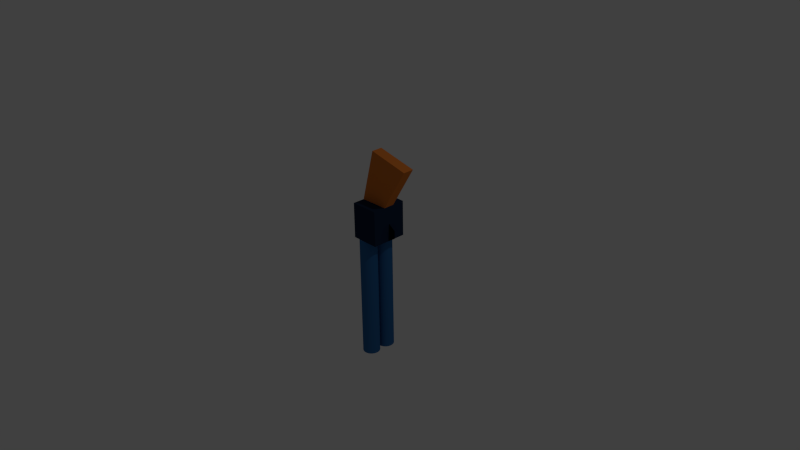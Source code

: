# Source: gun.blend  (saved by Blender 2.76.0; exported with 4.5.12 LTS)
import bpy
from mathutils import Matrix  # noqa: F401  (used for matrix-valued properties, if any)

bpy.ops.wm.read_factory_settings(use_empty=True)
scene = bpy.context.scene
scene.name = 'Scene'

# ---- collections
col_collection_1 = bpy.data.collections.new('Collection 1'); scene.collection.children.link(col_collection_1)

# ---- materials (node trees are filled in below, after node groups)
mat_material_001 = bpy.data.materials.new('Material.001')
mat_material_001.alpha_threshold = 0.0
mat_material_001.use_transparent_shadow = False
mat_material_001.diffuse_color = (1.0, 1.0, 1.0, 1.0)
mat_material_001.roughness = 0.5
mat_material_002 = bpy.data.materials.new('Material.002')
mat_material_002.alpha_threshold = 0.0
mat_material_002.use_transparent_shadow = False
mat_material_002.diffuse_color = (0.7305, 0.2016, 0.0331, 1.0)
mat_material_002.roughness = 0.5
mat_material_003 = bpy.data.materials.new('Material.003')
mat_material_003.alpha_threshold = 0.0
mat_material_003.use_transparent_shadow = False
mat_material_003.diffuse_color = (0.01161, 0.02519, 0.05951, 1.0)
mat_material_003.roughness = 0.5
mat_material_004 = bpy.data.materials.new('Material.004')
mat_material_004.alpha_threshold = 0.0
mat_material_004.use_transparent_shadow = False
mat_material_004.diffuse_color = (0.02956, 0.1356, 0.3515, 1.0)
mat_material_004.roughness = 0.5
mat_material_005 = bpy.data.materials.new('Material.005')
mat_material_005.alpha_threshold = 0.0
mat_material_005.use_transparent_shadow = False
mat_material_005.diffuse_color = (0.0, 0.0, 0.0, 1.0)
mat_material_005.roughness = 0.5

# ---- material node trees

# ---- world
world_world = bpy.data.worlds.new('World'); scene.world = world_world
world_world.color = (0.05088, 0.05088, 0.05088)
world_world.use_sun_shadow = False
world_world.sun_shadow_jitter_overblur = 0.0
world_world.cycles.sampling_method = 'MANUAL'
world_world.cycles.sample_map_resolution = 256

# ---- cameras
cam_camera = bpy.data.cameras.new('Camera')
cam_camera.clip_end = 100.0
cam_camera.lens = 35.0
cam_camera.sensor_width = 32.0
cam_camera.sensor_height = 18.0
cam_camera.ortho_scale = 7.314
cam_camera.dof.focus_distance = 0.0
cam_camera.dof.aperture_fstop = 128.0

# ---- lights
light_lamp = bpy.data.lights.new('Lamp', 'POINT')
light_lamp.transmission_factor = 0.0
light_lamp.cutoff_distance = 30.0
light_lamp.energy = 100.0
light_lamp.shadow_buffer_clip_start = 1.001
light_lamp.shadow_soft_size = 0.1
light_lamp.shadow_maximum_resolution = 0.006
light_lamp.use_absolute_resolution = True
light_lamp.cycles.use_multiple_importance_sampling = False

# ---- meshes
me_cylinder = bpy.data.meshes.new('Cylinder')
me_cylinder.from_pydata([(1.305, 3.276, 1.687), (-2.039, 3.276, 1.687), (1.305, 3.276, 5.85), (-2.039, 3.276, 5.85), (1.305, -0.8875, 1.687), (-2.039, -0.8875, 1.687), (1.305, -0.8875, 5.85), (-2.039, -0.8875, 5.85), (-2.039, 3.276, 3.768), (1.305, 3.276, 3.768), (-2.039, -0.8875, 3.768), (1.305, -0.8875, 3.768), (0.04261, 3.276, 1.687), (0.04261, 3.276, 5.85), (0.04261, -0.8875, 5.85), (0.04261, -0.8875, 1.687), (0.04261, -0.8875, 3.768), (0.04261, 3.276, 3.768), (-2.039, 1.194, 5.85), (1.305, 1.194, 5.85), (-2.039, 1.194, 1.687), (1.305, 1.194, 1.687), (-2.039, 1.194, 3.768), (1.305, 1.194, 3.768), (0.04261, 1.194, 1.687), (0.04261, 1.194, 5.85), (0.04261, 3.276, 5.85), (1.305, 3.276, 5.85), (1.305, 3.276, 3.768), (1.305, 3.276, 1.687), (0.04261, 3.276, 3.768), (-2.039, 1.194, 1.687), (-2.039, 1.194, 3.768), (-2.584, 1.194, 1.684), (-2.584, 1.194, 3.766), (2.165, 1.194, 2.254), (2.165, 1.194, 3.201), (-0.9301, 1.105, -0.3256), (-0.9301, 1.105, 1.674), (-0.735, 1.086, -0.3256), (-0.735, 1.086, 1.674), (-0.5474, 1.029, -0.3256), (-0.5474, 1.029, 1.674), (-0.3745, 0.9369, -0.3256), (-0.3745, 0.9369, 1.674), (-0.223, 0.8126, -0.3256), (-0.223, 0.8126, 1.674), (-0.0986, 0.661, -0.3256), (-0.0986, 0.661, 1.674), (-0.006188, 0.4882, -0.3256), (-0.006188, 0.4882, 1.674), (0.05072, 0.3006, -0.3256), (0.05072, 0.3006, 1.674), (0.06993, 0.1055, -0.3256), (0.06993, 0.1055, 1.674), (0.05072, -0.08962, -0.3256), (0.05072, -0.08962, 1.674), (-0.006188, -0.2772, -0.3256), (-0.006188, -0.2772, 1.674), (-0.0986, -0.4501, -0.3256), (-0.0986, -0.4501, 1.674), (-0.223, -0.6016, -0.3256), (-0.223, -0.6016, 1.674), (-0.3745, -0.726, -0.3256), (-0.3745, -0.726, 1.674), (-0.5474, -0.8184, -0.3256), (-0.5474, -0.8184, 1.674), (-0.735, -0.8753, -0.3256), (-0.735, -0.8753, 1.674), (-0.9301, -0.8945, -0.3256), (-0.9301, -0.8945, 1.674), (-1.125, -0.8753, -0.3256), (-1.125, -0.8753, 1.674), (-1.313, -0.8184, -0.3256), (-1.313, -0.8184, 1.674), (-1.486, -0.726, -0.3256), (-1.486, -0.726, 1.674), (-1.637, -0.6016, -0.3256), (-1.637, -0.6016, 1.674), (-1.762, -0.4501, -0.3256), (-1.762, -0.4501, 1.674), (-1.854, -0.2772, -0.3256), (-1.854, -0.2772, 1.674), (-1.911, -0.08962, -0.3256), (-1.911, -0.08962, 1.674), (-1.93, 0.1055, -0.3256), (-1.93, 0.1055, 1.674), (-1.911, 0.3006, -0.3256), (-1.911, 0.3006, 1.674), (-1.854, 0.4882, -0.3256), (-1.854, 0.4882, 1.674), (-1.762, 0.661, -0.3256), (-1.762, 0.661, 1.674), (-1.637, 0.8126, -0.3256), (-1.637, 0.8126, 1.674), (-1.486, 0.9369, -0.3256), (-1.486, 0.9369, 1.674), (-1.313, 1.029, -0.3256), (-1.313, 1.029, 1.674), (-1.125, 1.086, -0.3256), (-1.125, 1.086, 1.674), (-0.9301, 1.105, -13.09), (-0.735, 1.086, -13.09), (-0.5474, 1.029, -13.09), (-0.3745, 0.9369, -13.09), (-0.223, 0.8126, -13.09), (-0.0986, 0.661, -13.09), (-0.006187, 0.4882, -13.09), (0.05072, 0.3006, -13.09), (0.06993, 0.1055, -13.09), (0.05072, -0.08962, -13.09), (-0.006187, -0.2772, -13.09), (-0.0986, -0.4501, -13.09), (-0.223, -0.6016, -13.09), (-0.3745, -0.726, -13.09), (-0.5474, -0.8184, -13.09), (-0.735, -0.8753, -13.09), (-0.9301, -0.8945, -13.09), (-1.125, -0.8753, -13.09), (-1.313, -0.8184, -13.09), (-1.486, -0.726, -13.09), (-1.637, -0.6016, -13.09), (-1.762, -0.4501, -13.09), (-1.854, -0.2772, -13.09), (-1.911, -0.08962, -13.09), (-1.93, 0.1055, -13.09), (-1.911, 0.3006, -13.09), (-1.854, 0.4882, -13.09), (-1.762, 0.661, -13.09), (-1.637, 0.8126, -13.09), (-1.486, 0.9369, -13.09), (-1.313, 1.029, -13.09), (-1.125, 1.086, -13.09), (-0.8775, 3.267, -0.3229), (-0.8775, 3.267, 1.677), (-0.6824, 3.247, -0.3229), (-0.6824, 3.247, 1.677), (-0.4948, 3.191, -0.3229), (-0.4948, 3.191, 1.677), (-0.3219, 3.098, -0.3229), (-0.3219, 3.098, 1.677), (-0.1704, 2.974, -0.3229), (-0.1704, 2.974, 1.677), (-0.04603, 2.822, -0.3229), (-0.04603, 2.822, 1.677), (0.04638, 2.649, -0.3229), (0.04638, 2.649, 1.677), (0.1033, 2.462, -0.3229), (0.1033, 2.462, 1.677), (0.1225, 2.267, -0.3229), (0.1225, 2.267, 1.677), (0.1033, 2.072, -0.3229), (0.1033, 2.072, 1.677), (0.04638, 1.884, -0.3229), (0.04638, 1.884, 1.677), (-0.04603, 1.711, -0.3229), (-0.04603, 1.711, 1.677), (-0.1704, 1.56, -0.3229), (-0.1704, 1.56, 1.677), (-0.3219, 1.435, -0.3229), (-0.3219, 1.435, 1.677), (-0.4948, 1.343, -0.3229), (-0.4948, 1.343, 1.677), (-0.6824, 1.286, -0.3229), (-0.6824, 1.286, 1.677), (-0.8775, 1.267, -0.3229), (-0.8775, 1.267, 1.677), (-1.073, 1.286, -0.3229), (-1.073, 1.286, 1.677), (-1.26, 1.343, -0.3229), (-1.26, 1.343, 1.677), (-1.433, 1.435, -0.3229), (-1.433, 1.435, 1.677), (-1.585, 1.56, -0.3229), (-1.585, 1.56, 1.677), (-1.709, 1.711, -0.3229), (-1.709, 1.711, 1.677), (-1.801, 1.884, -0.3229), (-1.801, 1.884, 1.677), (-1.858, 2.072, -0.3229), (-1.858, 2.072, 1.677), (-1.878, 2.267, -0.3229), (-1.878, 2.267, 1.677), (-1.858, 2.462, -0.3229), (-1.858, 2.462, 1.677), (-1.801, 2.649, -0.3229), (-1.801, 2.649, 1.677), (-1.709, 2.822, -0.3229), (-1.709, 2.822, 1.677), (-1.585, 2.974, -0.3229), (-1.585, 2.974, 1.677), (-1.433, 3.098, -0.3229), (-1.433, 3.098, 1.677), (-1.26, 3.191, -0.3229), (-1.26, 3.191, 1.677), (-1.073, 3.247, -0.3229), (-1.073, 3.247, 1.677), (-0.8775, 3.267, -13.09), (-0.6824, 3.247, -13.09), (-0.4948, 3.191, -13.09), (-0.3219, 3.098, -13.09), (-0.1704, 2.974, -13.09), (-0.04603, 2.822, -13.09), (0.04638, 2.649, -13.09), (0.1033, 2.462, -13.09), (0.1225, 2.267, -13.09), (0.1033, 2.072, -13.09), (0.04638, 1.884, -13.09), (-0.04603, 1.711, -13.09), (-0.1704, 1.56, -13.09), (-0.3219, 1.435, -13.09), (-0.4948, 1.343, -13.09), (-0.6824, 1.286, -13.09), (-0.8775, 1.267, -13.09), (-1.073, 1.286, -13.09), (-1.26, 1.343, -13.09), (-1.433, 1.435, -13.09), (-1.585, 1.56, -13.09), (-1.709, 1.711, -13.09), (-1.801, 1.884, -13.09), (-1.858, 2.072, -13.09), (-1.878, 2.267, -13.09), (-1.858, 2.462, -13.09), (-1.801, 2.649, -13.09), (-1.709, 2.822, -13.09), (-1.585, 2.974, -13.09), (-1.433, 3.098, -13.09), (-1.26, 3.191, -13.09), (-1.073, 3.247, -13.09), (1.319, 0.5616, 5.847), (-2.038, 0.5283, 5.838), (4.438, 0.5402, 10.87), (-0.3803, 0.5349, 11.97), (2.029, 0.5375, 11.42), (-0.2195, 0.5536, 5.847), (-0.3944, 1.819, 11.97), (4.423, 1.824, 10.88), (-2.052, 1.812, 5.841), (1.305, 1.845, 5.851), (-0.2336, 1.837, 5.851), (2.014, 1.821, 11.42)], [], [(12, 17, 28, 29), (25, 14, 6, 19), (16, 15, 4, 11), (24, 12, 0, 21), (23, 19, 6, 11), (22, 18, 3, 8), (20, 22, 8, 1), (21, 23, 11, 4), (14, 16, 11, 6), (9, 0, 29, 28), (1, 8, 17, 12), (7, 10, 16, 14), (20, 1, 12, 24), (10, 5, 15, 16), (18, 7, 14, 25), (8, 3, 13, 17), (3, 18, 25, 13), (5, 20, 24, 15), (0, 9, 23, 21), (5, 10, 22, 20), (10, 7, 18, 22), (9, 2, 19, 23), (15, 24, 21, 4), (13, 25, 19, 2), (30, 26, 27, 28), (13, 2, 27, 26), (2, 9, 28, 27), (17, 13, 26, 30), (20, 22, 32, 31), (31, 32, 34, 33), (21, 23, 36, 35), (37, 38, 40, 39), (39, 40, 42, 41), (41, 42, 44, 43), (43, 44, 46, 45), (45, 46, 48, 47), (47, 48, 50, 49), (49, 50, 52, 51), (51, 52, 54, 53), (53, 54, 56, 55), (55, 56, 58, 57), (57, 58, 60, 59), (59, 60, 62, 61), (61, 62, 64, 63), (63, 64, 66, 65), (65, 66, 68, 67), (67, 68, 70, 69), (69, 70, 72, 71), (71, 72, 74, 73), (73, 74, 76, 75), (75, 76, 78, 77), (77, 78, 80, 79), (79, 80, 82, 81), (81, 82, 84, 83), (83, 84, 86, 85), (85, 86, 88, 87), (87, 88, 90, 89), (89, 90, 92, 91), (91, 92, 94, 93), (93, 94, 96, 95), (95, 96, 98, 97), (40, 38, 100, 98, 96, 94, 92, 90, 88, 86, 84, 82, 80, 78, 76, 74, 72, 70, 68, 66, 64, 62, 60, 58, 56, 54, 52, 50, 48, 46, 44, 42), (99, 100, 38, 37), (97, 98, 100, 99), (47, 49, 107, 106), (101, 102, 103, 104, 105, 106, 107, 108, 109, 110, 111, 112, 113, 114, 115, 116, 117, 118, 119, 120, 121, 122, 123, 124, 125, 126, 127, 128, 129, 130, 131, 132), (65, 67, 116, 115), (83, 85, 125, 124), (39, 41, 103, 102), (57, 59, 112, 111), (75, 77, 121, 120), (93, 95, 130, 129), (49, 51, 108, 107), (67, 69, 117, 116), (85, 87, 126, 125), (41, 43, 104, 103), (59, 61, 113, 112), (77, 79, 122, 121), (95, 97, 131, 130), (51, 53, 109, 108), (69, 71, 118, 117), (87, 89, 127, 126), (43, 45, 105, 104), (61, 63, 114, 113), (79, 81, 123, 122), (97, 99, 132, 131), (53, 55, 110, 109), (71, 73, 119, 118), (89, 91, 128, 127), (45, 47, 106, 105), (63, 65, 115, 114), (81, 83, 124, 123), (37, 39, 102, 101), (99, 37, 101, 132), (55, 57, 111, 110), (73, 75, 120, 119), (91, 93, 129, 128), (133, 134, 136, 135), (135, 136, 138, 137), (137, 138, 140, 139), (139, 140, 142, 141), (141, 142, 144, 143), (143, 144, 146, 145), (145, 146, 148, 147), (147, 148, 150, 149), (149, 150, 152, 151), (151, 152, 154, 153), (153, 154, 156, 155), (155, 156, 158, 157), (157, 158, 160, 159), (159, 160, 162, 161), (161, 162, 164, 163), (163, 164, 166, 165), (165, 166, 168, 167), (167, 168, 170, 169), (169, 170, 172, 171), (171, 172, 174, 173), (173, 174, 176, 175), (175, 176, 178, 177), (177, 178, 180, 179), (179, 180, 182, 181), (181, 182, 184, 183), (183, 184, 186, 185), (185, 186, 188, 187), (187, 188, 190, 189), (189, 190, 192, 191), (191, 192, 194, 193), (136, 134, 196, 194, 192, 190, 188, 186, 184, 182, 180, 178, 176, 174, 172, 170, 168, 166, 164, 162, 160, 158, 156, 154, 152, 150, 148, 146, 144, 142, 140, 138), (195, 196, 134, 133), (193, 194, 196, 195), (143, 145, 203, 202), (197, 198, 199, 200, 201, 202, 203, 204, 205, 206, 207, 208, 209, 210, 211, 212, 213, 214, 215, 216, 217, 218, 219, 220, 221, 222, 223, 224, 225, 226, 227, 228), (161, 163, 212, 211), (179, 181, 221, 220), (135, 137, 199, 198), (153, 155, 208, 207), (171, 173, 217, 216), (189, 191, 226, 225), (145, 147, 204, 203), (163, 165, 213, 212), (181, 183, 222, 221), (137, 139, 200, 199), (155, 157, 209, 208), (173, 175, 218, 217), (191, 193, 227, 226), (147, 149, 205, 204), (165, 167, 214, 213), (183, 185, 223, 222), (139, 141, 201, 200), (157, 159, 210, 209), (175, 177, 219, 218), (193, 195, 228, 227), (149, 151, 206, 205), (167, 169, 215, 214), (185, 187, 224, 223), (141, 143, 202, 201), (159, 161, 211, 210), (177, 179, 220, 219), (133, 135, 198, 197), (195, 133, 197, 228), (151, 153, 207, 206), (169, 171, 216, 215), (187, 189, 225, 224), (240, 233, 231, 236), (233, 234, 229, 231), (238, 236, 231, 229), (232, 230, 234, 233), (235, 232, 233, 240), (230, 232, 235, 237), (234, 239, 238, 229), (230, 237, 239, 234), (238, 237, 235, 236)])
me_cylinder.polygons.foreach_set('material_index', [2, 2, 2, 2, 2, 2, 2, 2, 2, 0, 2, 2, 2, 2, 2, 2, 2, 2, 2, 2, 2, 2, 2, 2, 2, 0, 0, 0, 0, 4, 4, 3, 0, 3, 3, 3, 3, 3, 3, 3, 3, 3, 3, 3, 3, 3, 3, 3, 3, 3, 3, 3, 3, 3, 3, 3, 3, 3, 3, 3, 3, 0, 3, 3, 3, 4, 3, 3, 3, 3, 3, 3, 3, 3, 3, 3, 3, 3, 3, 3, 3, 3, 3, 3, 3, 3, 3, 3, 3, 3, 3, 3, 3, 3, 3, 3, 3, 3, 3, 3, 3, 3, 3, 3, 3, 3, 3, 3, 3, 3, 3, 3, 3, 3, 3, 3, 3, 3, 3, 3, 3, 3, 3, 3, 3, 3, 3, 0, 3, 3, 3, 4, 3, 3, 3, 3, 3, 3, 3, 3, 3, 3, 3, 3, 3, 3, 3, 3, 3, 3, 3, 3, 3, 3, 3, 3, 3, 3, 3, 3, 3, 3, 3, 1, 1, 1, 1, 1, 1, 0, 0, 1])
me_cylinder.materials.append(mat_material_001)
me_cylinder.materials.append(mat_material_002)
me_cylinder.materials.append(mat_material_003)
me_cylinder.materials.append(mat_material_004)
me_cylinder.materials.append(mat_material_005)
me_cylinder.use_remesh_preserve_volume = False
me_cylinder.use_remesh_preserve_attributes = False
me_cylinder.use_mirror_vertex_groups = False
me_cylinder.update()

# ---- objects
ob_lamp = bpy.data.objects.new('Lamp', light_lamp)
ob_camera = bpy.data.objects.new('Camera', cam_camera)
ob_cylinder = bpy.data.objects.new('Cylinder', me_cylinder)

# ---- transforms, parenting, visibility, modifiers, constraints
ob_lamp.location = (4.076, 1.005, 5.904)
ob_lamp.rotation_euler = (0.6503, 0.05522, 1.866)
ob_lamp.lock_rotations_4d = False
ob_lamp.empty_display_type = 'ARROWS'
ob_lamp.color = (0.0, 0.0, 0.0, 0.0)
ob_lamp.lineart.crease_threshold = 0.0
ob_camera.location = (7.481, -6.508, 5.344)
ob_camera.rotation_euler = (1.109, 0.01082, 0.8149)
ob_camera.lock_rotations_4d = False
ob_camera.empty_display_type = 'ARROWS'
ob_camera.color = (0.0, 0.0, 0.0, 0.0)
ob_camera.display_type = 'WIRE'
ob_camera.lineart.crease_threshold = 0.0
ob_cylinder.location = (0.0, 0.0, 0.0)
ob_cylinder.scale = (0.1163, 0.1163, 0.1163)
ob_cylinder.lineart.crease_threshold = 0.0

# ---- collection membership
col_collection_1.objects.link(ob_lamp)
col_collection_1.objects.link(ob_camera)
col_collection_1.objects.link(ob_cylinder)

# ---- scene / render settings (as saved in the file)
scene.camera = ob_camera
scene.frame_start = 1; scene.frame_end = 250; scene.frame_set(1)
scene.render.engine = 'BLENDER_EEVEE_NEXT'
scene.render.resolution_percentage = 50
scene.render.dither_intensity = 0.0
scene.cycles.use_denoising = False
scene.cycles.samples = 10
scene.cycles.sampling_pattern = 'TABULATED_SOBOL'
scene.cycles.light_sampling_threshold = 0.0
scene.cycles.use_adaptive_sampling = False
scene.cycles.use_light_tree = False
scene.cycles.blur_glossy = 0.0
scene.cycles.pixel_filter_type = 'GAUSSIAN'
scene.cycles.sample_clamp_indirect = 0.0
scene.view_settings.view_transform = 'Standard'
bpy.context.view_layer.update()
